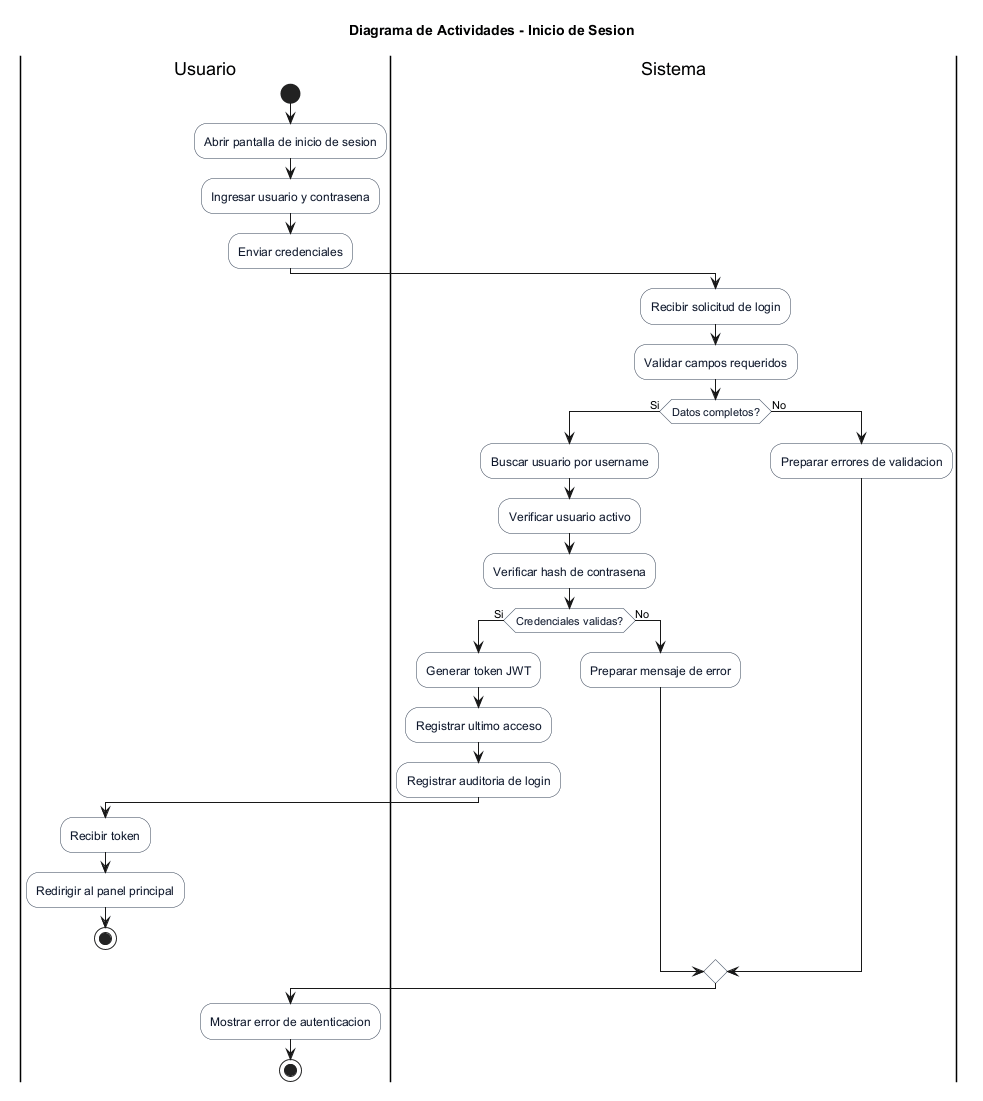

The diagram above was rendered by PlantUML. Its source (embedded in the PNG):
@startuml
title Diagrama de Actividades - Inicio de Sesion
skinparam activity {
  BackgroundColor #F8FAFC
  BorderColor #334155
  FontColor #0F172A
}
skinparam partitionBorderColor #64748B
skinparam partitionBackgroundColor #FFFFFF

|Usuario|
start
:Abrir pantalla de inicio de sesion;
:Ingresar usuario y contrasena;
:Enviar credenciales;

|Sistema|
:Recibir solicitud de login;
:Validar campos requeridos;

if (Datos completos?) then (Si)
  :Buscar usuario por username;
  :Verificar usuario activo;
  :Verificar hash de contrasena;

  if (Credenciales validas?) then (Si)
    :Generar token JWT;
    :Registrar ultimo acceso;
    :Registrar auditoria de login;

    |Usuario|
    :Recibir token;
    :Redirigir al panel principal;
    stop
  else (No)
    |Sistema|
    :Preparar mensaje de error;
  endif
else (No)
  :Preparar errores de validacion;
endif

|Usuario|
:Mostrar error de autenticacion;
stop
@enduml